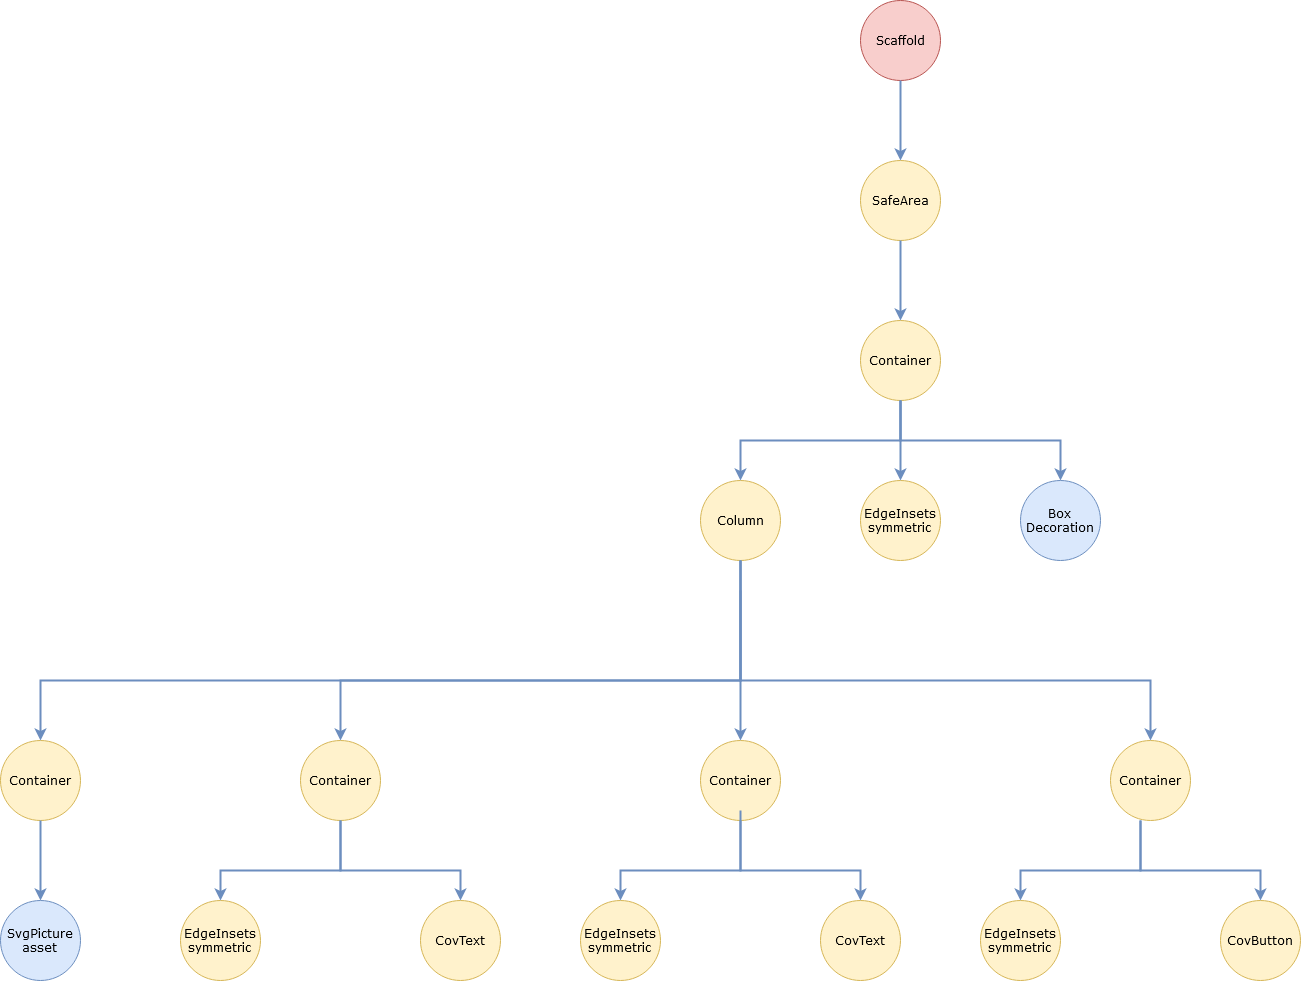

The diagram above was exported from draw.io. Its source (the exported page's mxGraphModel, read from the mxfile embedded in the PNG):
<mxGraphModel dx="2522" dy="423" grid="1" gridSize="10" guides="1" tooltips="1" connect="1" arrows="1" fold="1" page="1" pageScale="1" pageWidth="1654" pageHeight="1169" math="0" shadow="0">
  <root>
    <mxCell id="0" />
    <mxCell id="1" parent="0" />
    <mxCell id="FRViIMyRJvzU1OxqdMOB-1" value="Scaffold" style="ellipse;whiteSpace=wrap;html=1;aspect=fixed;fontFamily=Verdana;fillColor=#f8cecc;strokeColor=#b85450;" parent="1" vertex="1">
      <mxGeometry x="680" width="80" height="80" as="geometry" />
    </mxCell>
    <mxCell id="FRViIMyRJvzU1OxqdMOB-2" value="SafeArea" style="ellipse;whiteSpace=wrap;html=1;aspect=fixed;fontFamily=Verdana;fillColor=#fff2cc;strokeColor=#d6b656;" parent="1" vertex="1">
      <mxGeometry x="680" y="160" width="80" height="80" as="geometry" />
    </mxCell>
    <mxCell id="FRViIMyRJvzU1OxqdMOB-4" value="&lt;div&gt;Box&lt;/div&gt;&lt;div&gt;Decoration&lt;br&gt;&lt;/div&gt;" style="ellipse;whiteSpace=wrap;html=1;aspect=fixed;fontFamily=Verdana;fillColor=#dae8fc;strokeColor=#6c8ebf;" parent="1" vertex="1">
      <mxGeometry x="840" y="480" width="80" height="80" as="geometry" />
    </mxCell>
    <mxCell id="FRViIMyRJvzU1OxqdMOB-6" value="Container" style="ellipse;whiteSpace=wrap;html=1;aspect=fixed;fontFamily=Verdana;fillColor=#fff2cc;strokeColor=#d6b656;" parent="1" vertex="1">
      <mxGeometry x="680" y="320" width="80" height="80" as="geometry" />
    </mxCell>
    <mxCell id="FRViIMyRJvzU1OxqdMOB-7" value="Column" style="ellipse;whiteSpace=wrap;html=1;aspect=fixed;fontFamily=Verdana;fillColor=#fff2cc;strokeColor=#d6b656;" parent="1" vertex="1">
      <mxGeometry x="520" y="480" width="80" height="80" as="geometry" />
    </mxCell>
    <mxCell id="FRViIMyRJvzU1OxqdMOB-8" value="Container" style="ellipse;whiteSpace=wrap;html=1;aspect=fixed;fontFamily=Verdana;fillColor=#fff2cc;strokeColor=#d6b656;" parent="1" vertex="1">
      <mxGeometry x="120" y="740" width="80" height="80" as="geometry" />
    </mxCell>
    <mxCell id="FRViIMyRJvzU1OxqdMOB-9" value="Container" style="ellipse;whiteSpace=wrap;html=1;aspect=fixed;fontFamily=Verdana;fillColor=#fff2cc;strokeColor=#d6b656;" parent="1" vertex="1">
      <mxGeometry x="-180" y="740" width="80" height="80" as="geometry" />
    </mxCell>
    <mxCell id="FRViIMyRJvzU1OxqdMOB-10" value="&lt;div&gt;SvgPicture&lt;/div&gt;&lt;div&gt;asset&lt;br&gt;&lt;/div&gt;" style="ellipse;whiteSpace=wrap;html=1;aspect=fixed;fontFamily=Verdana;fillColor=#dae8fc;strokeColor=#6c8ebf;" parent="1" vertex="1">
      <mxGeometry x="-180" y="900" width="80" height="80" as="geometry" />
    </mxCell>
    <mxCell id="FRViIMyRJvzU1OxqdMOB-12" value="CovText" style="ellipse;whiteSpace=wrap;html=1;aspect=fixed;fontFamily=Verdana;fillColor=#fff2cc;strokeColor=#d6b656;" parent="1" vertex="1">
      <mxGeometry x="240" y="900" width="80" height="80" as="geometry" />
    </mxCell>
    <mxCell id="FRViIMyRJvzU1OxqdMOB-16" value="Container" style="ellipse;whiteSpace=wrap;html=1;aspect=fixed;fontFamily=Verdana;fillColor=#fff2cc;strokeColor=#d6b656;" parent="1" vertex="1">
      <mxGeometry x="520" y="740" width="80" height="80" as="geometry" />
    </mxCell>
    <mxCell id="FRViIMyRJvzU1OxqdMOB-19" value="" style="endArrow=classic;html=1;fontFamily=Verdana;exitX=0.5;exitY=1;exitDx=0;exitDy=0;entryX=0.5;entryY=0;entryDx=0;entryDy=0;strokeWidth=2;fillColor=#dae8fc;strokeColor=#6c8ebf;" parent="1" source="FRViIMyRJvzU1OxqdMOB-1" target="FRViIMyRJvzU1OxqdMOB-2" edge="1">
      <mxGeometry width="50" height="50" relative="1" as="geometry">
        <mxPoint x="680" y="290" as="sourcePoint" />
        <mxPoint x="730" y="240" as="targetPoint" />
      </mxGeometry>
    </mxCell>
    <mxCell id="FRViIMyRJvzU1OxqdMOB-30" value="Container" style="ellipse;whiteSpace=wrap;html=1;aspect=fixed;fontFamily=Verdana;fillColor=#fff2cc;strokeColor=#d6b656;" parent="1" vertex="1">
      <mxGeometry x="930" y="740" width="80" height="80" as="geometry" />
    </mxCell>
    <mxCell id="FRViIMyRJvzU1OxqdMOB-32" value="CovButton" style="ellipse;whiteSpace=wrap;html=1;aspect=fixed;fontFamily=Verdana;fillColor=#fff2cc;strokeColor=#d6b656;" parent="1" vertex="1">
      <mxGeometry x="1040" y="900" width="80" height="80" as="geometry" />
    </mxCell>
    <mxCell id="FRViIMyRJvzU1OxqdMOB-34" value="" style="edgeStyle=elbowEdgeStyle;elbow=vertical;endArrow=classic;html=1;strokeWidth=2;fontFamily=Verdana;entryX=0.5;entryY=0;entryDx=0;entryDy=0;rounded=0;fillColor=#dae8fc;strokeColor=#6c8ebf;" parent="1" target="FRViIMyRJvzU1OxqdMOB-8" edge="1">
      <mxGeometry width="50" height="50" relative="1" as="geometry">
        <mxPoint x="560" y="590" as="sourcePoint" />
        <mxPoint x="440" y="640" as="targetPoint" />
        <Array as="points">
          <mxPoint x="360" y="680" />
        </Array>
      </mxGeometry>
    </mxCell>
    <mxCell id="FRViIMyRJvzU1OxqdMOB-35" value="" style="edgeStyle=elbowEdgeStyle;elbow=vertical;endArrow=classic;html=1;strokeWidth=2;fontFamily=Verdana;entryX=0.5;entryY=0;entryDx=0;entryDy=0;rounded=0;fillColor=#dae8fc;strokeColor=#6c8ebf;" parent="1" target="FRViIMyRJvzU1OxqdMOB-9" edge="1">
      <mxGeometry width="50" height="50" relative="1" as="geometry">
        <mxPoint x="560" y="560" as="sourcePoint" />
        <mxPoint x="390" y="650" as="targetPoint" />
        <Array as="points">
          <mxPoint x="210" y="680" />
        </Array>
      </mxGeometry>
    </mxCell>
    <mxCell id="FRViIMyRJvzU1OxqdMOB-36" value="" style="edgeStyle=elbowEdgeStyle;elbow=vertical;endArrow=classic;html=1;strokeWidth=2;fontFamily=Verdana;entryX=0.5;entryY=0;entryDx=0;entryDy=0;rounded=0;fillColor=#dae8fc;strokeColor=#6c8ebf;" parent="1" target="FRViIMyRJvzU1OxqdMOB-30" edge="1">
      <mxGeometry width="50" height="50" relative="1" as="geometry">
        <mxPoint x="560" y="560" as="sourcePoint" />
        <mxPoint x="800" y="640" as="targetPoint" />
        <Array as="points">
          <mxPoint x="760" y="680" />
        </Array>
      </mxGeometry>
    </mxCell>
    <mxCell id="FRViIMyRJvzU1OxqdMOB-44" value="" style="edgeStyle=elbowEdgeStyle;elbow=vertical;endArrow=classic;html=1;strokeWidth=2;fontFamily=Verdana;exitX=0.5;exitY=1;exitDx=0;exitDy=0;entryX=0.5;entryY=0;entryDx=0;entryDy=0;rounded=0;fillColor=#dae8fc;strokeColor=#6c8ebf;" parent="1" source="FRViIMyRJvzU1OxqdMOB-8" target="FRViIMyRJvzU1OxqdMOB-12" edge="1">
      <mxGeometry width="50" height="50" relative="1" as="geometry">
        <mxPoint x="100" y="790" as="sourcePoint" />
        <mxPoint x="150" y="740" as="targetPoint" />
        <Array as="points">
          <mxPoint x="220" y="870" />
        </Array>
      </mxGeometry>
    </mxCell>
    <mxCell id="FRViIMyRJvzU1OxqdMOB-45" value="" style="endArrow=classic;html=1;strokeWidth=2;fontFamily=Verdana;exitX=0.5;exitY=1;exitDx=0;exitDy=0;entryX=0.5;entryY=0;entryDx=0;entryDy=0;fillColor=#dae8fc;strokeColor=#6c8ebf;" parent="1" source="FRViIMyRJvzU1OxqdMOB-9" target="FRViIMyRJvzU1OxqdMOB-10" edge="1">
      <mxGeometry width="50" height="50" relative="1" as="geometry">
        <mxPoint x="100" y="790" as="sourcePoint" />
        <mxPoint x="150" y="740" as="targetPoint" />
      </mxGeometry>
    </mxCell>
    <mxCell id="FRViIMyRJvzU1OxqdMOB-46" value="" style="endArrow=classic;html=1;strokeWidth=2;fontFamily=Verdana;fillColor=#dae8fc;strokeColor=#6c8ebf;" parent="1" target="FRViIMyRJvzU1OxqdMOB-16" edge="1">
      <mxGeometry width="50" height="50" relative="1" as="geometry">
        <mxPoint x="560" y="560" as="sourcePoint" />
        <mxPoint x="710" y="620" as="targetPoint" />
      </mxGeometry>
    </mxCell>
    <mxCell id="FRViIMyRJvzU1OxqdMOB-47" value="" style="endArrow=classic;html=1;strokeWidth=2;fontFamily=Verdana;exitX=0.5;exitY=1;exitDx=0;exitDy=0;entryX=0.5;entryY=0;entryDx=0;entryDy=0;fillColor=#dae8fc;strokeColor=#6c8ebf;" parent="1" source="FRViIMyRJvzU1OxqdMOB-2" target="FRViIMyRJvzU1OxqdMOB-6" edge="1">
      <mxGeometry width="50" height="50" relative="1" as="geometry">
        <mxPoint x="620" y="410" as="sourcePoint" />
        <mxPoint x="670" y="360" as="targetPoint" />
      </mxGeometry>
    </mxCell>
    <mxCell id="FRViIMyRJvzU1OxqdMOB-49" value="" style="edgeStyle=elbowEdgeStyle;elbow=vertical;endArrow=classic;html=1;strokeWidth=2;fontFamily=Verdana;exitX=0.5;exitY=1;exitDx=0;exitDy=0;rounded=0;fillColor=#dae8fc;strokeColor=#6c8ebf;" parent="1" source="FRViIMyRJvzU1OxqdMOB-6" target="FRViIMyRJvzU1OxqdMOB-7" edge="1">
      <mxGeometry width="50" height="50" relative="1" as="geometry">
        <mxPoint x="620" y="410" as="sourcePoint" />
        <mxPoint x="670" y="360" as="targetPoint" />
        <Array as="points">
          <mxPoint x="640" y="440" />
        </Array>
      </mxGeometry>
    </mxCell>
    <mxCell id="FRViIMyRJvzU1OxqdMOB-51" value="" style="edgeStyle=elbowEdgeStyle;elbow=vertical;endArrow=classic;html=1;strokeWidth=2;fontFamily=Verdana;exitX=0.5;exitY=1;exitDx=0;exitDy=0;entryX=0.5;entryY=0;entryDx=0;entryDy=0;rounded=0;fillColor=#dae8fc;strokeColor=#6c8ebf;" parent="1" source="FRViIMyRJvzU1OxqdMOB-6" target="FRViIMyRJvzU1OxqdMOB-4" edge="1">
      <mxGeometry width="50" height="50" relative="1" as="geometry">
        <mxPoint x="630" y="540" as="sourcePoint" />
        <mxPoint x="680" y="490" as="targetPoint" />
      </mxGeometry>
    </mxCell>
    <mxCell id="fmwmnGIeDisjQR9In1YA-1" value="&lt;div&gt;EdgeInsets&lt;/div&gt;&lt;div&gt;symmetric&lt;br&gt;&lt;/div&gt;" style="ellipse;whiteSpace=wrap;html=1;aspect=fixed;fontFamily=Verdana;fillColor=#fff2cc;strokeColor=#d6b656;" parent="1" vertex="1">
      <mxGeometry x="680" y="480" width="80" height="80" as="geometry" />
    </mxCell>
    <mxCell id="fmwmnGIeDisjQR9In1YA-2" value="" style="endArrow=classic;html=1;fontFamily=Verdana;exitX=0.5;exitY=1;exitDx=0;exitDy=0;entryX=0.5;entryY=0;entryDx=0;entryDy=0;fillColor=#dae8fc;strokeColor=#6c8ebf;strokeWidth=2;" parent="1" source="FRViIMyRJvzU1OxqdMOB-6" target="fmwmnGIeDisjQR9In1YA-1" edge="1">
      <mxGeometry width="50" height="50" relative="1" as="geometry">
        <mxPoint x="690" y="500" as="sourcePoint" />
        <mxPoint x="740" y="450" as="targetPoint" />
      </mxGeometry>
    </mxCell>
    <mxCell id="fmwmnGIeDisjQR9In1YA-3" value="&lt;div&gt;EdgeInsets&lt;/div&gt;&lt;div&gt;symmetric&lt;br&gt;&lt;/div&gt;" style="ellipse;whiteSpace=wrap;html=1;aspect=fixed;fontFamily=Verdana;fillColor=#fff2cc;strokeColor=#d6b656;" parent="1" vertex="1">
      <mxGeometry y="900" width="80" height="80" as="geometry" />
    </mxCell>
    <mxCell id="fmwmnGIeDisjQR9In1YA-4" value="" style="edgeStyle=elbowEdgeStyle;elbow=vertical;endArrow=classic;html=1;strokeWidth=2;fontFamily=Verdana;exitX=0.5;exitY=1;exitDx=0;exitDy=0;entryX=0.5;entryY=0;entryDx=0;entryDy=0;fillColor=#dae8fc;strokeColor=#6c8ebf;rounded=0;" parent="1" source="FRViIMyRJvzU1OxqdMOB-8" target="fmwmnGIeDisjQR9In1YA-3" edge="1">
      <mxGeometry width="50" height="50" relative="1" as="geometry">
        <mxPoint x="180" y="920" as="sourcePoint" />
        <mxPoint x="230" y="870" as="targetPoint" />
        <Array as="points">
          <mxPoint x="100" y="870" />
        </Array>
      </mxGeometry>
    </mxCell>
    <mxCell id="fmwmnGIeDisjQR9In1YA-9" value="CovText" style="ellipse;whiteSpace=wrap;html=1;aspect=fixed;fontFamily=Verdana;fillColor=#fff2cc;strokeColor=#d6b656;" parent="1" vertex="1">
      <mxGeometry x="640" y="900" width="80" height="80" as="geometry" />
    </mxCell>
    <mxCell id="fmwmnGIeDisjQR9In1YA-10" value="" style="edgeStyle=elbowEdgeStyle;elbow=vertical;endArrow=classic;html=1;strokeWidth=2;fontFamily=Verdana;exitX=0.5;exitY=1;exitDx=0;exitDy=0;entryX=0.5;entryY=0;entryDx=0;entryDy=0;rounded=0;fillColor=#dae8fc;strokeColor=#6c8ebf;" parent="1" target="fmwmnGIeDisjQR9In1YA-9" edge="1">
      <mxGeometry width="50" height="50" relative="1" as="geometry">
        <mxPoint x="560" y="820" as="sourcePoint" />
        <mxPoint x="550" y="740" as="targetPoint" />
        <Array as="points">
          <mxPoint x="620" y="870" />
        </Array>
      </mxGeometry>
    </mxCell>
    <mxCell id="fmwmnGIeDisjQR9In1YA-11" value="&lt;div&gt;EdgeInsets&lt;/div&gt;&lt;div&gt;symmetric&lt;br&gt;&lt;/div&gt;" style="ellipse;whiteSpace=wrap;html=1;aspect=fixed;fontFamily=Verdana;fillColor=#fff2cc;strokeColor=#d6b656;" parent="1" vertex="1">
      <mxGeometry x="400" y="900" width="80" height="80" as="geometry" />
    </mxCell>
    <mxCell id="fmwmnGIeDisjQR9In1YA-12" value="" style="edgeStyle=elbowEdgeStyle;elbow=vertical;endArrow=classic;html=1;strokeWidth=2;fontFamily=Verdana;exitX=0.5;exitY=1;exitDx=0;exitDy=0;entryX=0.5;entryY=0;entryDx=0;entryDy=0;fillColor=#dae8fc;strokeColor=#6c8ebf;rounded=0;" parent="1" target="fmwmnGIeDisjQR9In1YA-11" edge="1">
      <mxGeometry width="50" height="50" relative="1" as="geometry">
        <mxPoint x="560" y="810" as="sourcePoint" />
        <mxPoint x="630" y="870" as="targetPoint" />
        <Array as="points">
          <mxPoint x="500" y="870" />
        </Array>
      </mxGeometry>
    </mxCell>
    <mxCell id="fmwmnGIeDisjQR9In1YA-14" value="" style="edgeStyle=elbowEdgeStyle;elbow=vertical;endArrow=classic;html=1;strokeWidth=2;fontFamily=Verdana;exitX=0.5;exitY=1;exitDx=0;exitDy=0;rounded=0;fillColor=#dae8fc;strokeColor=#6c8ebf;" parent="1" edge="1">
      <mxGeometry width="50" height="50" relative="1" as="geometry">
        <mxPoint x="960" y="820" as="sourcePoint" />
        <mxPoint x="1080" y="900" as="targetPoint" />
        <Array as="points">
          <mxPoint x="1020" y="870" />
        </Array>
      </mxGeometry>
    </mxCell>
    <mxCell id="fmwmnGIeDisjQR9In1YA-15" value="&lt;div&gt;EdgeInsets&lt;/div&gt;&lt;div&gt;symmetric&lt;br&gt;&lt;/div&gt;" style="ellipse;whiteSpace=wrap;html=1;aspect=fixed;fontFamily=Verdana;fillColor=#fff2cc;strokeColor=#d6b656;" parent="1" vertex="1">
      <mxGeometry x="800" y="900" width="80" height="80" as="geometry" />
    </mxCell>
    <mxCell id="fmwmnGIeDisjQR9In1YA-16" value="" style="edgeStyle=elbowEdgeStyle;elbow=vertical;endArrow=classic;html=1;strokeWidth=2;fontFamily=Verdana;exitX=0.5;exitY=1;exitDx=0;exitDy=0;entryX=0.5;entryY=0;entryDx=0;entryDy=0;fillColor=#dae8fc;strokeColor=#6c8ebf;rounded=0;" parent="1" target="fmwmnGIeDisjQR9In1YA-15" edge="1">
      <mxGeometry width="50" height="50" relative="1" as="geometry">
        <mxPoint x="960" y="820" as="sourcePoint" />
        <mxPoint x="1030" y="870" as="targetPoint" />
        <Array as="points">
          <mxPoint x="900" y="870" />
        </Array>
      </mxGeometry>
    </mxCell>
  </root>
</mxGraphModel>